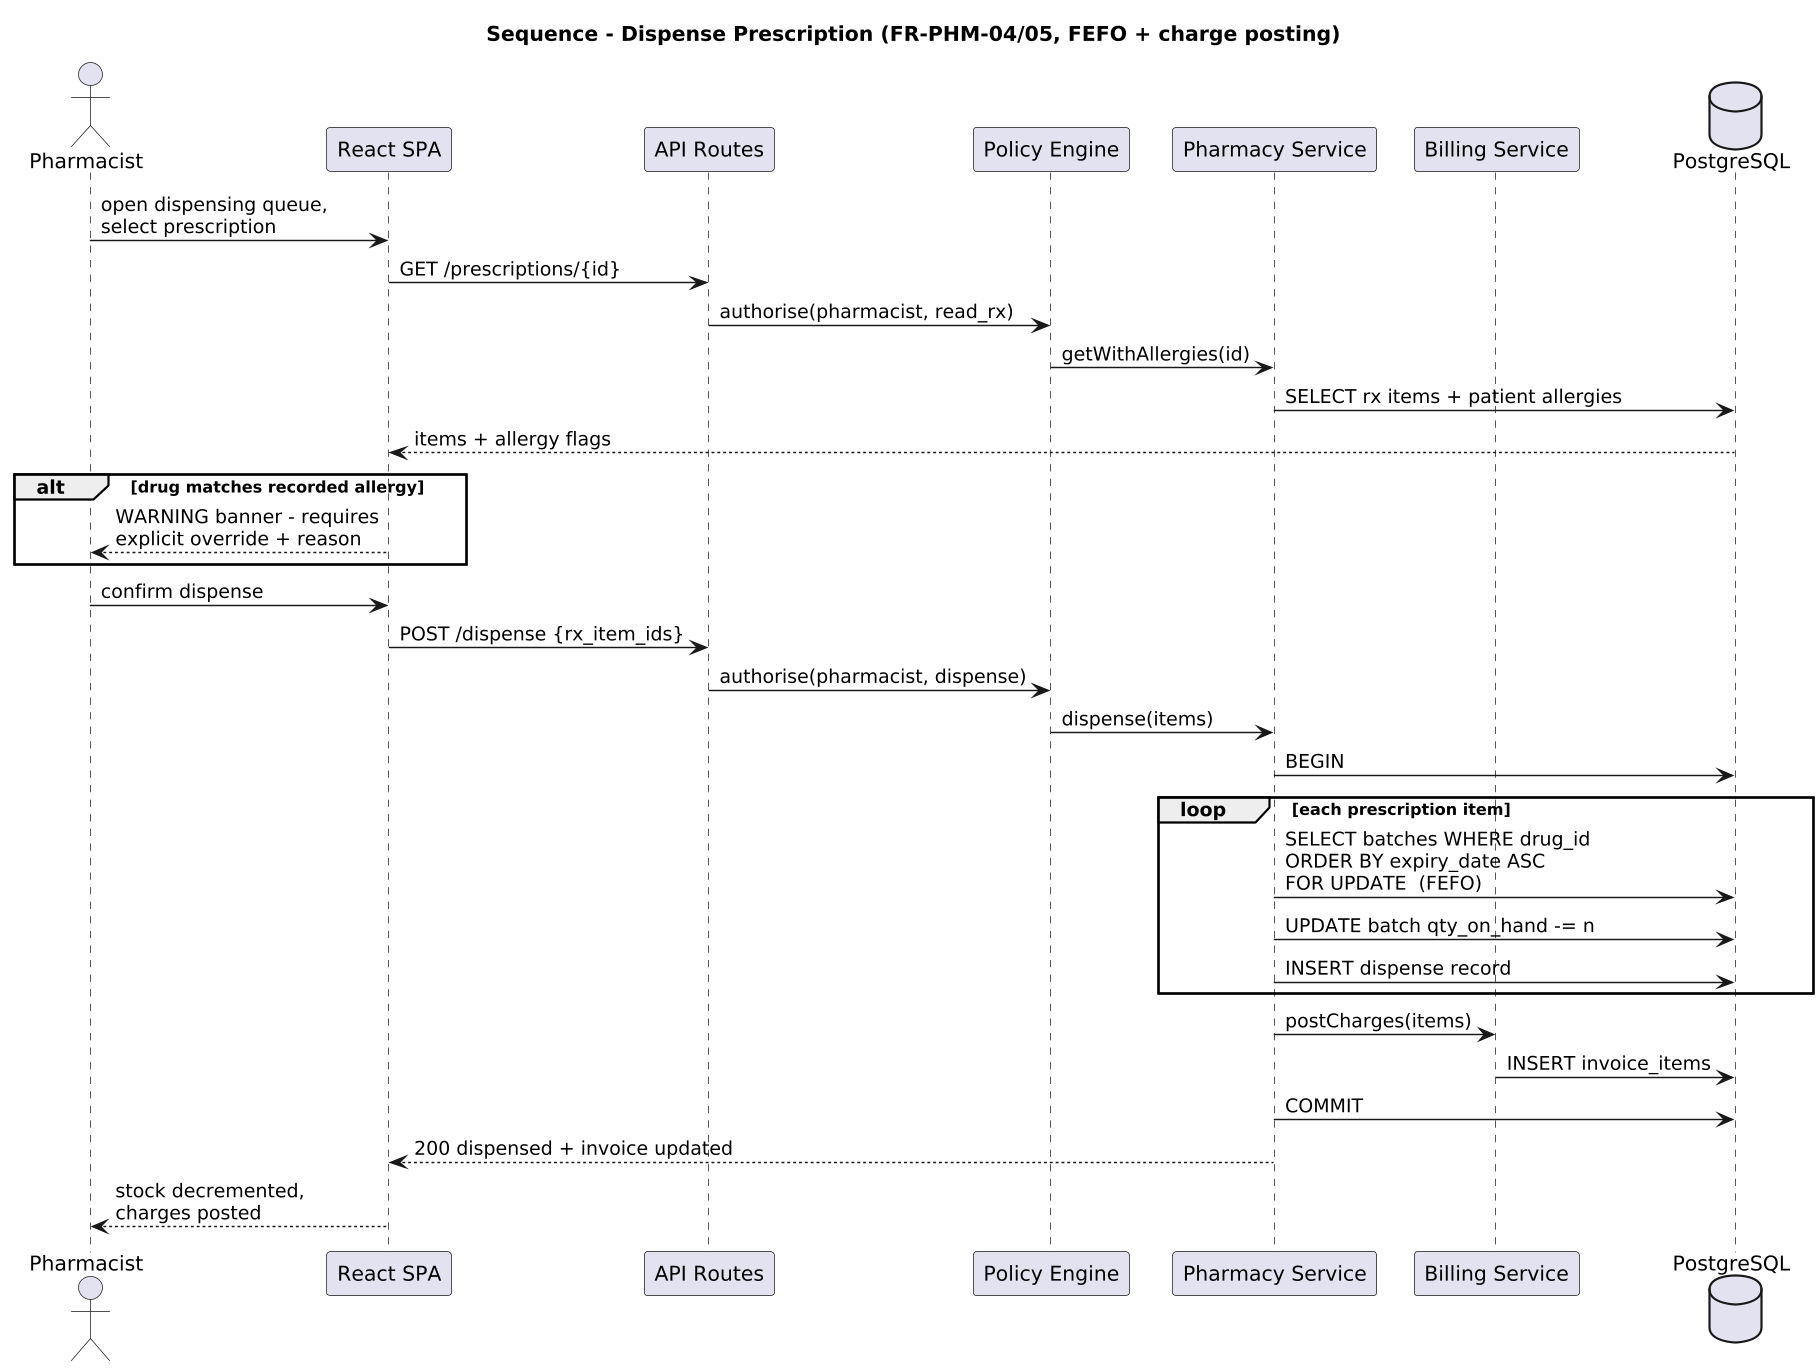

The diagram above was rendered by PlantUML. Its source (embedded in the PNG):
@startuml seq_dispense
skinparam dpi 140
skinparam shadowing false
skinparam defaultFontName Helvetica
title Sequence - Dispense Prescription (FR-PHM-04/05, FEFO + charge posting)

actor Pharmacist as ph
participant "React SPA" as spa
participant "API Routes" as api
participant "Policy Engine" as pol
participant "Pharmacy Service" as svc
participant "Billing Service" as bil
database PostgreSQL as db

ph -> spa : open dispensing queue,\nselect prescription
spa -> api : GET /prescriptions/{id}
api -> pol : authorise(pharmacist, read_rx)
pol -> svc : getWithAllergies(id)
svc -> db : SELECT rx items + patient allergies
db --> spa : items + allergy flags
alt drug matches recorded allergy
  spa --> ph : WARNING banner - requires\nexplicit override + reason
end
ph -> spa : confirm dispense
spa -> api : POST /dispense {rx_item_ids}
api -> pol : authorise(pharmacist, dispense)
pol -> svc : dispense(items)
svc -> db : BEGIN
loop each prescription item
  svc -> db : SELECT batches WHERE drug_id\nORDER BY expiry_date ASC\nFOR UPDATE  (FEFO)
  svc -> db : UPDATE batch qty_on_hand -= n
  svc -> db : INSERT dispense record
end
svc -> bil : postCharges(items)
bil -> db : INSERT invoice_items
svc -> db : COMMIT
svc --> spa : 200 dispensed + invoice updated
spa --> ph : stock decremented,\ncharges posted
@enduml